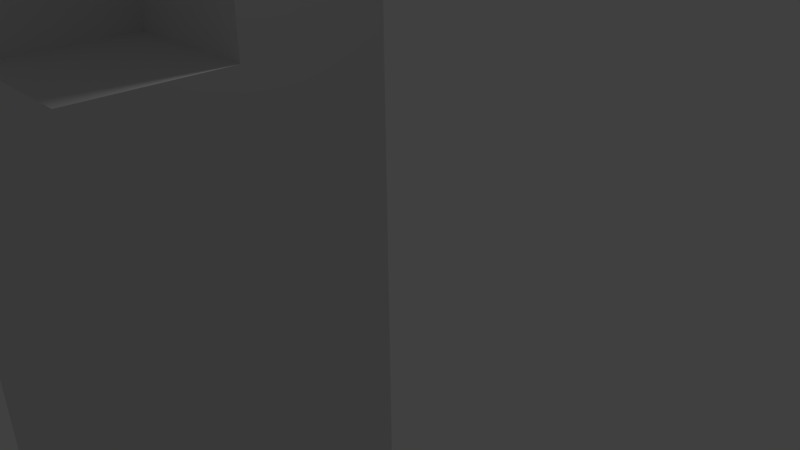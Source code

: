# Source: wood.blend  (saved by Blender 2.72.0; exported with 4.5.12 LTS)
import bpy
from mathutils import Matrix  # noqa: F401  (used for matrix-valued properties, if any)

bpy.ops.wm.read_factory_settings(use_empty=True)
scene = bpy.context.scene
scene.name = 'Scene'

# ---- collections
col_collection_1 = bpy.data.collections.new('Collection 1'); scene.collection.children.link(col_collection_1)

# ---- materials (node trees are filled in below, after node groups)
mat_material = bpy.data.materials.new('Material')
mat_material.alpha_threshold = 0.0
mat_material.use_transparent_shadow = False
mat_material.preview_render_type = 'CUBE'
mat_material.specular_color = (0.0, 0.0, 0.0)
mat_material.roughness = 0.5
mat_material.specular_intensity = 1.0
mat_material.line_color = (0.0, 0.0, 0.0, 1.0)

# ---- material node trees

# ---- world
world_world = bpy.data.worlds.new('World'); scene.world = world_world
world_world.color = (0.05088, 0.05088, 0.05088)
world_world.use_sun_shadow = False
world_world.sun_shadow_jitter_overblur = 0.0
world_world.cycles.sampling_method = 'MANUAL'
world_world.cycles.sample_map_resolution = 256

# ---- cameras
cam_camera = bpy.data.cameras.new('Camera')
cam_camera.clip_end = 100.0
cam_camera.lens = 35.0
cam_camera.sensor_width = 32.0
cam_camera.sensor_height = 18.0
cam_camera.ortho_scale = 7.314
cam_camera.dof.focus_distance = 0.0
cam_camera.dof.aperture_fstop = 128.0

# ---- lights
light_lamp = bpy.data.lights.new('Lamp', 'POINT')
light_lamp.transmission_factor = 0.0
light_lamp.cutoff_distance = 30.0
light_lamp.energy = 100.0
light_lamp.shadow_buffer_clip_start = 1.001
light_lamp.shadow_soft_size = 0.1
light_lamp.shadow_maximum_resolution = 0.006
light_lamp.use_absolute_resolution = True
light_lamp.cycles.use_multiple_importance_sampling = False

# ---- meshes
me_cube_001 = bpy.data.meshes.new('Cube.001')
me_cube_001.from_pydata([(1.0, 1.0, -1.0), (1.0, -1.0, -1.0), (-1.0, -1.0, -1.0), (-1.0, 1.0, -1.0), (1.0, 1.0, 1.0), (1.0, -1.0, 1.0), (-1.0, -1.0, 1.0), (-1.0, 1.0, 1.0), (1.788e-07, 1.0, -1.0), (1.0, 1.0, 0.0), (1.0, -1.0, 0.0), (-1.0, 2.98e-07, -1.0), (-1.0, -1.0, 0.0), (-1.0, 1.0, 0.0), (1.0, -5.364e-07, 1.0), (2.384e-07, 1.0, 1.0), (-5.364e-07, -1.0, 1.0), (-1.0, 1.788e-07, 1.0), (1.0, 1.0, -24.01), (-1.49e-07, -1.788e-07, 1.0), (-1.0, 2.384e-07, 0.0), (2.384e-07, 1.0, 0.0), (1.0, 1.0, 1.0), (-1.0, -1.0, 1.0), (-1.0, 1.0, 1.0), (1.0, -5.364e-07, 1.0), (2.384e-07, 1.0, 1.0), (-5.364e-07, -1.0, 1.0), (-1.0, 1.788e-07, 1.0), (-1.49e-07, -1.788e-07, 1.0), (1.0, 1.0, 6.402), (-1.0, -1.0, 6.402), (-1.0, 1.0, 6.402), (1.0, -5.364e-07, 6.402), (2.384e-07, 1.0, 6.402), (-5.364e-07, -1.0, 6.402), (-1.0, 1.788e-07, 6.402), (-1.49e-07, -1.788e-07, 6.402), (1.0, 1.0, -10.43), (1.0, -1.0, -10.43), (-1.0, -1.0, -10.43), (-1.0, 1.0, -10.43), (1.788e-07, 1.0, -10.43), (-1.0, 2.98e-07, -10.43), (1.0, 1.0, 23.42), (1.0, -1.0, -24.01), (-1.0, -1.0, -24.01), (-1.0, 1.0, -24.01), (1.0, -5.96e-08, -24.01), (1.788e-07, 1.0, -24.01), (0.0, -1.0, -24.01), (-1.0, 2.98e-07, -24.01), (5.96e-08, 1.192e-07, -24.01), (-1.0, -1.0, 23.42), (-1.0, 1.0, 23.42), (1.0, -5.364e-07, 23.42), (2.384e-07, 1.0, 23.42), (-5.364e-07, -1.0, 23.42), (-1.0, 1.788e-07, 23.42), (-1.49e-07, -1.788e-07, 23.42), (0.5, 1.0, 0.0)], [], [(0, 38, 42, 8, 21, 15, 4, 9), (17, 6, 23, 28), (11, 43, 40, 2, 12, 6, 17, 20), (21, 8, 42, 41, 3, 13, 7, 15), (14, 19, 16, 5), (16, 19, 29, 27), (19, 14, 25, 29), (20, 17, 7, 13, 3, 41, 43, 11), (29, 25, 33, 55, 59, 37), (25, 22, 30, 44, 55, 33), (4, 15, 26, 22), (14, 4, 22, 25), (7, 17, 28, 24), (6, 16, 27, 23), (15, 7, 24, 26), (26, 24, 32, 54, 56, 34), (22, 26, 34, 56, 44, 30), (28, 23, 31, 53, 58, 36), (27, 29, 37, 59, 57, 35), (24, 28, 36, 58, 54, 32), (42, 38, 18, 49), (14, 5, 10, 1, 39, 45, 48, 18, 38, 0, 9, 4), (40, 43, 51, 46), (52, 50, 46, 51), (49, 52, 51, 47), (18, 48, 52, 49), (48, 45, 50, 52), (43, 41, 47, 51), (41, 42, 49, 47), (59, 58, 53, 57), (44, 56, 59, 55), (56, 54, 58, 59), (23, 27, 35, 57, 53, 31), (16, 6, 12, 2, 40, 46, 50, 45, 39, 1, 10, 5)])
_uv = me_cube_001.uv_layers.new(name='UVMap')
_uv.uv.foreach_set('vector', [2.983e-05, 0.8249, 2.958e-05, 2.958e-05, 0.08754, 2.958e-05, 0.08754, 0.8249, 0.08754, 0.9125, 0.08754, 1.0, 2.978e-05, 1.0, 2.98e-05, 0.9125, 0.0, 0.0, 0.0, 0.0, 0.0, 0.0, 0.0, 0.0, 2.958e-05, 0.8249, 2.964e-05, 2.958e-05, 0.08754, 2.958e-05, 0.08754, 0.8249, 0.08754, 0.9125, 0.08754, 1.0, 2.967e-05, 1.0, 2.961e-05, 0.9125, 2.96e-05, 0.9125, 2.964e-05, 0.8249, 2.961e-05, 2.958e-05, 0.08754, 2.958e-05, 0.08754, 0.8249, 0.08754, 0.9125, 0.08754, 1.0, 2.958e-05, 1.0, 0.9999, 0.9999, 0.0001004, 0.9999, 9.998e-05, 0.0001003, 0.9999, 9.998e-05, 0.0, 0.0, 0.0, 0.0, 0.0, 0.0, 0.0, 0.0, 0.0, 0.0, 0.0, 0.0, 0.0, 0.0, 0.0, 0.0, 0.08754, 0.9125, 0.08754, 1.0, 2.958e-05, 1.0, 2.958e-05, 0.9125, 2.961e-05, 0.8249, 2.961e-05, 2.958e-05, 0.08754, 2.958e-05, 0.08754, 0.8249, 2.114e-05, 2.116e-05, 0.04461, 2.112e-05, 0.04461, 0.2409, 0.04462, 1.0, 2.112e-05, 1.0, 2.133e-05, 0.2409, 2.114e-05, 2.116e-05, 0.04461, 2.112e-05, 0.04461, 0.2409, 0.04461, 1.0, 2.112e-05, 1.0, 2.133e-05, 0.2409, 0.0, 0.0, 0.0, 0.0, 0.0, 0.0, 0.0, 0.0, 0.0, 0.0, 0.0, 0.0, 0.0, 0.0, 0.0, 0.0, 0.0, 0.0, 0.0, 0.0, 0.0, 0.0, 0.0, 0.0, 0.0, 0.0, 0.0, 0.0, 0.0, 0.0, 0.0, 0.0, 0.0, 0.0, 0.0, 0.0, 0.0, 0.0, 0.0, 0.0, 2.112e-05, 2.12e-05, 0.04461, 2.112e-05, 0.04461, 0.2409, 0.04462, 1.0, 2.173e-05, 1.0, 2.149e-05, 0.2409, 2.112e-05, 2.116e-05, 0.04461, 2.112e-05, 0.04461, 0.2409, 0.04462, 1.0, 2.174e-05, 1.0, 2.148e-05, 0.2409, 2.126e-05, 2.112e-05, 0.04461, 2.112e-05, 0.04461, 0.2409, 0.04462, 1.0, 2.112e-05, 1.0, 2.141e-05, 0.2409, 2.114e-05, 2.116e-05, 0.04461, 2.112e-05, 0.04461, 0.2409, 0.04462, 1.0, 2.112e-05, 1.0, 2.133e-05, 0.2409, 2.112e-05, 2.116e-05, 0.04461, 2.112e-05, 0.04461, 0.2409, 0.04462, 1.0, 2.165e-05, 1.0, 2.144e-05, 0.2409, 0.07362, 1.0, 2.713e-05, 1.0, 2.713e-05, 2.713e-05, 0.07362, 2.713e-05, 0.04, 1.0, 2.849e-05, 1.0, 2.85e-05, 0.96, 2.851e-05, 0.92, 2.856e-05, 0.5432, 2.827e-05, 2.827e-05, 0.04, 2.827e-05, 0.07998, 2.827e-05, 0.07998, 0.5432, 0.07998, 0.92, 0.07998, 0.96, 0.07998, 1.0, 0.07362, 1.0, 2.713e-05, 1.0, 2.713e-05, 2.713e-05, 0.07362, 2.713e-05, 0.0, 0.0, 0.0, 0.0, 0.0, 0.0, 0.0, 0.0, 0.0, 0.0, 0.0, 0.0, 0.0, 0.0, 0.0, 0.0, 0.0, 0.0, 0.0, 0.0, 0.0, 0.0, 0.0, 0.0, 0.0, 0.0, 0.0, 0.0, 0.0, 0.0, 0.0, 0.0, 0.07362, 1.0, 2.713e-05, 1.0, 2.713e-05, 2.713e-05, 0.07362, 2.713e-05, 0.07362, 1.0, 2.713e-05, 1.0, 2.713e-05, 2.713e-05, 0.07362, 2.713e-05, 0.0, 0.0, 0.0, 0.0, 0.0, 0.0, 0.0, 0.0, 0.0, 0.0, 0.0, 0.0, 0.0, 0.0, 0.0, 0.0, 0.0, 0.0, 0.0, 0.0, 0.0, 0.0, 0.0, 0.0, 2.114e-05, 2.116e-05, 0.04461, 2.112e-05, 0.04461, 0.2409, 0.04462, 1.0, 2.112e-05, 1.0, 2.132e-05, 0.2409, 0.04, 1.0, 2.851e-05, 1.0, 2.852e-05, 0.96, 2.852e-05, 0.92, 2.857e-05, 0.5432, 2.827e-05, 2.827e-05, 0.04, 2.827e-05, 0.07998, 2.827e-05, 0.07998, 0.5432, 0.07998, 0.92, 0.07998, 0.96, 0.07998, 1.0])
me_cube_001.materials.append(mat_material)
me_cube_001.use_remesh_preserve_volume = False
me_cube_001.use_remesh_preserve_attributes = False
me_cube_001.use_mirror_vertex_groups = False
me_cube_001.update()

# ---- objects
ob_cube = bpy.data.objects.new('Cube', me_cube_001)
ob_lamp = bpy.data.objects.new('Lamp', light_lamp)
ob_camera = bpy.data.objects.new('Camera', cam_camera)

# ---- transforms, parenting, visibility, modifiers, constraints
ob_cube.location = (0.0, 0.0, 0.0)
ob_cube.scale = (4.0, 4.0, 1.0)
ob_cube.lock_rotations_4d = False
ob_cube.empty_display_type = 'ARROWS'
ob_cube.lineart.crease_threshold = 0.0
ob_lamp.location = (4.076, 1.005, 5.904)
ob_lamp.rotation_euler = (0.6503, 0.05522, 1.866)
ob_lamp.lock_rotations_4d = False
ob_lamp.empty_display_type = 'ARROWS'
ob_lamp.color = (0.0, 0.0, 0.0, 0.0)
ob_lamp.lineart.crease_threshold = 0.0
ob_camera.location = (19.11, -9.646, 6.026)
ob_camera.rotation_euler = (1.109, 0.01082, 0.8149)
ob_camera.lock_rotations_4d = False
ob_camera.empty_display_type = 'ARROWS'
ob_camera.color = (0.0, 0.0, 0.0, 0.0)
ob_camera.display_type = 'WIRE'
ob_camera.lineart.crease_threshold = 0.0

# ---- collection membership
col_collection_1.objects.link(ob_cube)
col_collection_1.objects.link(ob_lamp)
col_collection_1.objects.link(ob_camera)

# ---- scene / render settings (as saved in the file)
scene.camera = ob_camera
scene.frame_start = 1; scene.frame_end = 250; scene.frame_set(1)
scene.render.engine = 'BLENDER_EEVEE_NEXT'
scene.render.resolution_percentage = 50
scene.render.dither_intensity = 0.0
scene.cycles.use_denoising = False
scene.cycles.samples = 10
scene.cycles.sampling_pattern = 'TABULATED_SOBOL'
scene.cycles.light_sampling_threshold = 0.0
scene.cycles.use_adaptive_sampling = False
scene.cycles.use_light_tree = False
scene.cycles.blur_glossy = 0.0
scene.cycles.pixel_filter_type = 'GAUSSIAN'
scene.cycles.sample_clamp_indirect = 0.0
scene.view_settings.view_transform = 'Standard'
bpy.context.view_layer.update()
